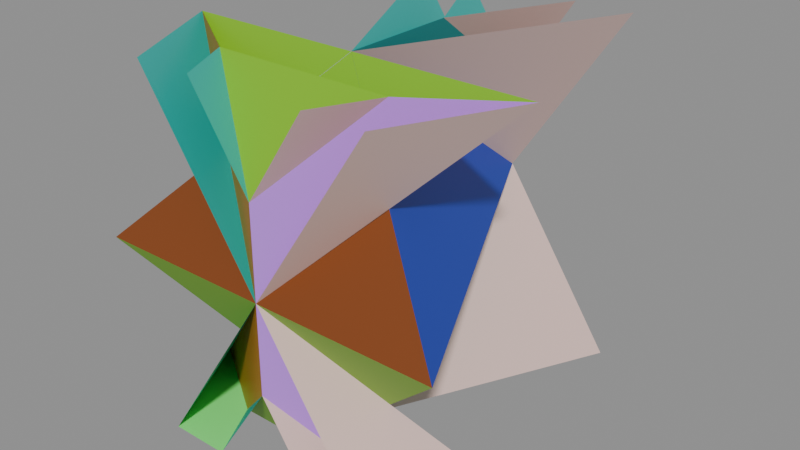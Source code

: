 # Source: zeometry-fragments-ruins-plane-cluster.blend  (saved by Blender 5.2.44; exported with 4.5.12 LTS)
import bpy
from mathutils import Matrix  # noqa: F401  (used for matrix-valued properties, if any)

bpy.ops.wm.read_factory_settings(use_empty=True)
scene = bpy.context.scene
scene.name = 'zeometry-fragments-ruins-plane-cluster'

# ---- collections
col_plane_cluster = bpy.data.collections.new('Plane Cluster'); scene.collection.children.link(col_plane_cluster)

# ---- materials (node trees are filled in below, after node groups)
mat_mat_collapsesolidpolygon_287 = bpy.data.materials.new('Mat_CollapseSolidPolygon.287')

# ---- material node trees
mat_mat_collapsesolidpolygon_287.use_nodes = True; mat_mat_collapsesolidpolygon_287.node_tree.nodes.clear()
_N = mat_mat_collapsesolidpolygon_287.node_tree.nodes; _L = mat_mat_collapsesolidpolygon_287.node_tree.links
n0 = _N.new('ShaderNodeBsdfPrincipled'); n0.name = 'Principled BSDF'; n0.location = (10, 300)
n0.inputs[2].default_value = 0.5528
n0.inputs[10].default_value = 0.005
n1 = _N.new('ShaderNodeOutputMaterial'); n1.name = 'Material Output'; n1.location = (300, 300)
n2 = _N.new('ShaderNodeVertexColor'); n2.name = 'Color Attribute'; n2.location = (-450, -30)
_L.new(n0.outputs[0], n1.inputs[0])
_L.new(n2.outputs[0], n0.inputs[0])
n1.is_active_output = True

# ---- meshes
me_mesh_001 = bpy.data.meshes.new('Mesh.001')
me_mesh_001.from_pydata([(1.62e-08, -0.08459, 0.4998), (1.62e-08, -0.08459, 0.4998), (1.375e-08, 0.2492, 0.2499), (1.375e-08, 0.2492, 0.2499), (1.375e-08, 0.2492, 0.2499), (1.375e-08, 0.2492, 0.2499), (1.375e-08, 0.2492, 0.2499), (1.375e-08, 0.2492, 0.2499), (7.73e-09, 0.08311, 0.4998), (7.73e-09, 0.08311, 0.4998), (7.73e-09, 0.08311, 0.4998), (4.004e-09, 0.2492, 0.3747), (4.004e-09, 0.2492, 0.3747), (4.004e-09, 0.2492, 0.3747), (1.62e-08, -0.08459, 0.4998), (0.1661, 0.25, 0.4998), (-0.1661, 0.25, 0.4998), (0.08313, 0.25, 0.4998), (-0.08313, 0.25, 0.4998), (1.62e-08, -0.08459, 2.98e-08), (1.62e-08, -0.08459, 2.98e-08), (1.748e-08, 0.08311, 5.96e-08), (1.748e-08, 0.08311, 5.96e-08), (1.748e-08, 0.08311, 5.96e-08), (1.748e-08, 0.08311, 5.96e-08), (1.748e-08, 0.08311, 5.96e-08), (1.375e-08, 0.2492, 0.1251), (1.375e-08, 0.2492, 0.1251), (1.375e-08, 0.2492, 0.1251), (2.595e-08, -0.08459, 2.98e-08), (2.595e-08, -0.08459, 2.98e-08), (2.595e-08, -0.08459, 2.98e-08), (0.1661, 0.25, 8.941e-08), (-0.1661, 0.25, 8.941e-08), (0.08313, 0.25, 8.941e-08), (-0.08313, 0.25, 8.941e-08), (0.08313, 0.25, 8.941e-08), (-0.08313, 0.25, 8.941e-08), (0.1661, 0.25, 8.941e-08), (-0.1661, 0.25, 8.941e-08), (0.2483, -0.08441, 2.98e-08), (0.2483, -0.08441, 2.98e-08), (6.441e-09, -0.25, 0.2499), (6.441e-09, -0.25, 0.2499), (6.441e-09, -0.25, 0.2499), (6.441e-09, -0.25, 0.2499), (6.441e-09, -0.25, 0.2499), (6.441e-09, -0.25, 0.2499), (6.441e-09, -0.25, 0.2499), (6.441e-09, -0.25, 0.2499), (6.441e-09, -0.25, 0.2499), (-0.2483, -0.08441, 2.98e-08), (-0.2483, -0.08441, 2.98e-08), (0.1244, -0.1672, 1.49e-08), (0.1244, -0.1672, 1.49e-08), (4.004e-09, -0.25, 0.1251), (4.004e-09, -0.25, 0.1251), (4.004e-09, -0.25, 0.1251), (4.004e-09, -0.25, 0.1251), (4.004e-09, -0.25, 0.1251), (-0.1244, -0.1672, 1.49e-08), (-0.1244, -0.1672, 1.49e-08), (0.1244, -0.1672, 1.49e-08), (0.1244, -0.1672, 1.49e-08), (0.1244, -0.1672, 1.49e-08), (-0.1244, -0.1672, 1.49e-08), (-0.1244, -0.1672, 1.49e-08), (-0.1244, -0.1672, 1.49e-08), (0.2483, -0.08441, 2.98e-08), (0.2483, -0.08441, 2.98e-08), (0.2483, -0.08441, 2.98e-08), (-0.2483, -0.08441, 2.98e-08), (-0.2483, -0.08441, 2.98e-08), (-0.2483, -0.08441, 2.98e-08), (0.1661, -0.25, 0.0), (-0.1661, -0.25, 0.0), (0.08313, -0.25, 0.0), (-0.08313, -0.25, 0.0), (0.08313, -0.25, 0.0), (-0.08313, -0.25, 0.0), (0.1661, -0.25, 0.0), (-0.1661, -0.25, 0.0), (0.2483, -0.08442, 0.4998), (0.2483, -0.08442, 0.4998), (-0.2483, -0.08441, 0.4998), (-0.2483, -0.08441, 0.4998), (0.1244, -0.1672, 0.4998), (0.1244, -0.1672, 0.4998), (4.004e-09, -0.25, 0.3747), (4.004e-09, -0.25, 0.3747), (4.004e-09, -0.25, 0.3747), (4.004e-09, -0.25, 0.3747), (4.004e-09, -0.25, 0.3747), (-0.1244, -0.1672, 0.4998), (-0.1244, -0.1672, 0.4998), (0.1244, -0.1672, 0.4998), (-0.1244, -0.1672, 0.4998), (0.2483, -0.08442, 0.4998), (-0.2483, -0.08441, 0.4998), (0.1661, -0.25, 0.4998), (-0.1661, -0.25, 0.4998), (0.08313, -0.25, 0.4998), (-0.08313, -0.25, 0.4998), (1.247e-08, 0.08179, 0.2499), (1.247e-08, 0.08179, 0.2499), (1.247e-08, 0.08179, 0.2499), (1.247e-08, 0.08179, 0.2499), (1.247e-08, 0.08179, 0.2499), (1.247e-08, 0.08179, 0.2499), (1.247e-08, 0.08179, 0.2499), (1.247e-08, 0.08179, 0.2499), (-0.1244, -0.1679, 0.2499), (-0.1244, -0.1679, 0.2499), (-0.1244, -0.1679, 0.2499), (-0.1244, -0.1679, 0.2499), (7.352e-09, -0.08459, 0.1249), (7.352e-09, -0.08459, 0.1249), (7.352e-09, -0.08459, 0.1249), (0.1244, -0.1679, 0.2499), (0.1244, -0.1679, 0.2499), (0.1244, -0.1679, 0.2499), (0.1244, -0.1679, 0.2499), (7.352e-09, -0.08459, 0.3748), (7.352e-09, -0.08459, 0.3748), (7.352e-09, -0.08459, 0.3748), (-0.1244, -0.1679, 0.2499), (-0.1244, -0.1679, 0.2499), (-0.1244, -0.1679, 0.2499), (-0.1244, -0.1679, 0.2499), (0.1244, -0.1679, 0.2499), (0.1244, -0.1679, 0.2499), (0.1244, -0.1679, 0.2499), (0.1244, -0.1679, 0.2499), (7.352e-09, -0.08459, 0.1249), (7.352e-09, -0.08459, 0.1249), (7.352e-09, -0.08459, 0.1249), (7.352e-09, -0.08459, 0.3748), (7.352e-09, -0.08459, 0.3748), (7.352e-09, -0.08459, 0.3748), (4.004e-09, 0.2492, 0.2499), (4.004e-09, 0.2492, 0.2499), (4.004e-09, 0.2492, 0.2499), (4.004e-09, 0.2492, 0.2499), (-0.2496, -0.25, 0.2499), (-0.2496, -0.25, 0.2499), (-0.2496, -0.25, 0.2499), (-0.2496, -0.25, 0.2499), (1.62e-08, -0.08459, 2.98e-08), (1.62e-08, -0.08459, 2.98e-08), (1.62e-08, -0.08459, 2.98e-08), (0.2496, -0.25, 0.2499), (0.2496, -0.25, 0.2499), (0.2496, -0.25, 0.2499), (0.2496, -0.25, 0.2499), (1.62e-08, -0.08459, 0.4998), (1.62e-08, -0.08459, 0.4998), (1.62e-08, -0.08459, 0.4998), (4.004e-09, 0.2492, 0.2499), (4.004e-09, 0.2492, 0.2499), (4.004e-09, 0.2492, 0.2499), (4.004e-09, 0.2492, 0.2499), (-0.2496, -0.25, 0.2499), (-0.2496, -0.25, 0.2499), (-0.2496, -0.25, 0.2499), (-0.2496, -0.25, 0.2499), (1.62e-08, -0.08459, 2.98e-08), (1.62e-08, -0.08459, 2.98e-08), (1.62e-08, -0.08459, 2.98e-08), (0.2496, -0.25, 0.2499), (0.2496, -0.25, 0.2499), (0.2496, -0.25, 0.2499), (0.2496, -0.25, 0.2499), (-1.343e-08, -0.08459, 0.4998), (-1.343e-08, -0.08459, 0.4998), (0.1248, -0.1673, 0.3748), (0.003609, -0.08701, 0.3712), (-0.1248, -0.1673, 0.3748), (-0.03166, -0.1058, 0.343), (4.004e-09, -0.25, 0.2499), (-0.1248, -0.1673, 0.3748), (-0.1248, -0.1673, 0.3748), (0.1248, -0.1673, 0.3748), (0.1248, -0.1673, 0.3748), (4.004e-09, -0.25, 0.2499), (4.004e-09, -0.25, 0.2499), (4.004e-09, -0.08441, 2.98e-08), (4.004e-09, -0.08441, 2.98e-08), (-0.1241, -0.1672, 0.1249), (-0.1241, -0.1672, 0.1249), (0.1241, -0.1672, 0.1249), (0.1241, -0.1672, 0.1249)], [], [(0, 15, 2), (8, 17, 11), (13, 10, 14), (13, 14, 7), (5, 16, 1), (12, 18, 9), (19, 3, 32), (21, 26, 34), (28, 6, 31), (28, 31, 25), (22, 29, 39), (22, 39, 37), (4, 20, 33), (27, 24, 35), (38, 30, 23), (38, 23, 36), (40, 186, 189), (51, 75, 187), (75, 42, 187), (53, 61, 56), (60, 77, 55), (62, 78, 80), (62, 80, 68), (65, 63, 69), (65, 69, 71), (50, 74, 41), (50, 41, 190), (59, 76, 54), (48, 58, 64), (48, 64, 70), (47, 57, 67), (47, 67, 73), (81, 79, 66), (81, 66, 72), (82, 44, 85), (84, 43, 100), (86, 89, 94), (93, 88, 102), (49, 83, 99), (92, 87, 101), (46, 97, 95), (46, 95, 91), (45, 98, 96), (45, 96, 90), (109, 114, 117), (112, 121, 116), (119, 105, 115), (108, 124, 113), (111, 123, 120), (118, 122, 104), (134, 128, 146), (134, 146, 148), (135, 132, 153), (135, 153, 149), (133, 103, 139), (133, 139, 147), (126, 107, 141), (126, 141, 144), (177, 137, 155), (177, 155, 176), (130, 125, 143), (130, 143, 151), (175, 136, 154), (175, 154, 174), (106, 129, 150), (106, 150, 140), (138, 110, 142), (138, 142, 156), (160, 164, 167), (162, 184, 170), (162, 170, 166), (168, 157, 165), (159, 173, 180), (159, 180, 163), (183, 161, 179), (183, 179, 178), (169, 181, 158), (181, 172, 158), (131, 175, 174), (131, 174, 152), (127, 177, 176), (127, 176, 145), (182, 171, 183), (182, 183, 178), (185, 52, 188)])
me_mesh_001.polygons.foreach_set('use_smooth', [0, 0, 0, 0, 0, 1, 0, 0, 0, 0, 0, 0, 0, 0, 0, 0, 1, 0, 0, 0, 0, 0, 0, 0, 0, 0, 1, 0, 1, 1, 1, 1, 0, 0, 1, 0, 1, 1, 0, 0, 1, 1, 1, 1, 0, 0, 0, 0, 1, 0, 1, 1, 1, 1, 0, 0, 0, 0, 1, 1, 0, 0, 1, 1, 0, 0, 0, 0, 0, 1, 0, 0, 0, 0, 1, 1, 0, 0, 1, 1, 1, 1, 0, 1, 1])
_uv = me_mesh_001.uv_layers.new(name='UVMap')
_uv.uv.foreach_set('vector', [1.0, 0.0, 1.0, 0.6689, 0.5, 0.5, 1.0, 0.0, 1.0, 0.6684, 0.5, 0.5, 0.0, 1.0, 0.0, 0.0, 1.0, 0.0, 0.0, 1.0, 1.0, 0.0, 1.0, 1.0, 1.0, 1.0, 0.6655, 0.3345, 1.0, 0.0, 1.0, 1.0, 0.6658, 0.3342, 1.0, 0.0, 1.0, 0.0, 0.5, 0.5, 1.0, 0.6689, 1.0, 0.0, 0.5, 0.5, 1.0, 0.6684, 0.0, 1.0, 1.0, 1.0, 1.0, 0.0, 0.0, 1.0, 1.0, 0.0, 0.0, 0.0, 0.0, 1.0, 1.0, 1.0, 1.0, 0.3311, 0.0, 1.0, 1.0, 0.3311, 0.0, 0.3316, 1.0, 1.0, 1.0, 0.0, 0.6655, 0.3345, 1.0, 1.0, 1.0, 0.0, 0.6658, 0.3342, 1.0, 0.6689, 1.0, 0.0, 0.0, 0.0, 1.0, 0.6689, 0.0, 0.0, 0.0, 0.6684, 0.0, 0.0, 0.25, 0.25, 0.0002544, 0.4992, 0.5, 0.5, 0.6655, 0.3345, 0.7492, 0.7492, 0.6655, 0.3345, 1.0, 1.0, 0.7492, 0.7492, 0.0, 0.0, 0.5, 0.5, 0.0, 1.0, 0.5, 0.5, 0.6658, 0.3342, 1.0, 1.0, 0.0, 1.0, 0.0, 0.6684, 1.0, 0.6689, 0.0, 1.0, 1.0, 0.6689, 1.0, 1.0, 1.0, 0.0, 1.0, 1.0, 0.0, 1.0, 1.0, 0.0, 0.0, 1.0, 0.0, 0.0, 0.5, 0.5, 1.0, 0.6689, 1.0, 1.0, 0.5, 0.5, 1.0, 1.0, 0.7508, 0.7508, 0.5, 0.5, 1.0, 0.6684, 1.0, 1.0, 0.0, 0.0, 1.0, 0.0, 1.0, 1.0, 0.0, 0.0, 1.0, 1.0, 0.0, 1.0, 0.0, 0.0, 1.0, 0.0, 1.0, 1.0, 0.0, 0.0, 1.0, 1.0, 0.0, 1.0, 1.0, 0.3311, 0.0, 0.3316, 0.0, 0.0, 1.0, 0.3311, 0.0, 0.0, 1.0, 0.0, 0.0, 0.0, 0.0, 1.0, 0.5, 0.5, 0.5, 0.5, 1.0, 1.0, 0.6655, 0.3345, 0.0, 0.0, 0.0, 1.0, 0.5, 0.5, 0.5, 0.5, 1.0, 1.0, 0.6658, 0.3342, 0.5, 0.5, 1.0, 1.0, 1.0, 0.6689, 0.5, 0.5, 1.0, 1.0, 1.0, 0.6684, 0.0, 0.0, 0.0, 1.0, 1.0, 1.0, 0.0, 0.0, 1.0, 1.0, 1.0, 0.0, 0.0, 0.0, 0.0, 1.0, 1.0, 1.0, 0.0, 0.0, 1.0, 1.0, 1.0, 0.0, 1.0, 0.0, 1.0, 1.0, 0.5, 0.5, 0.0, 0.0, 0.5, 0.5, 0.0, 1.0, 0.5, 0.5, 1.0, 0.0, 1.0, 1.0, 0.0, 0.0, 0.5, 0.5, 0.0, 1.0, 0.0, 1.0, 0.0, 0.0, 0.5, 0.5, 0.5, 0.5, 1.0, 0.0, 1.0, 1.0, 1.0, 0.0, 1.0, 1.0, 0.0, 1.0, 1.0, 0.0, 0.0, 1.0, 0.0, 0.0, 1.0, 0.0, 1.0, 1.0, 0.0, 1.0, 1.0, 0.0, 0.0, 1.0, 0.0, 0.0, 0.0, 1.0, 0.0, 0.0, 1.0, 0.0, 0.0, 1.0, 1.0, 0.0, 1.0, 1.0, 0.0, 1.0, 0.0, 0.0, 1.0, 0.0, 0.0, 1.0, 1.0, 0.0, 1.0, 1.0, 1.0, 0.7454, 1.0, 1.0, 0.0, 1.0, 1.0, 0.7454, 0.0, 1.0, 0.0, 0.5, 1.0, 0.0, 1.0, 1.0, 0.0, 1.0, 1.0, 0.0, 0.0, 1.0, 0.0, 0.0, 1.0, 0.971, 1.0, 1.0, 0.0, 1.0, 1.0, 0.971, 0.0, 1.0, 0.0, 0.5, 0.0, 1.0, 0.0, 0.0, 1.0, 0.0, 0.0, 1.0, 1.0, 0.0, 1.0, 1.0, 0.0, 1.0, 0.0, 0.0, 1.0, 0.0, 0.0, 1.0, 1.0, 0.0, 1.0, 1.0, 1.0, 0.0, 1.0, 1.0, 0.5, 0.5, 0.0, 0.0, 0.25, 0.25, 0.5, 0.5, 0.0, 0.0, 0.5, 0.5, 0.0, 1.0, 0.5, 0.5, 1.0, 0.0, 1.0, 1.0, 0.0, 0.0, 0.5, 0.5, 0.25, 0.75, 0.0, 0.0, 0.25, 0.75, 0.0, 1.0, 0.25, 0.75, 0.0, 1.0, 0.0, 0.5, 0.25, 0.75, 0.0, 0.5, 0.1738, 0.5213, 0.5, 0.5, 0.75, 0.25, 1.0, 1.0, 0.75, 0.25, 1.0, 0.0, 1.0, 1.0, 1.0, 0.0, 1.0, 0.971, 0.0, 0.5, 1.0, 0.0, 0.0, 0.5, 0.0, 0.0, 1.0, 0.0, 1.0, 0.7454, 0.0, 0.5, 1.0, 0.0, 0.0, 0.5, 0.0, 0.0, 0.25, 0.25, 0.5, 0.5, 0.25, 0.75, 0.25, 0.25, 0.25, 0.75, 0.1738, 0.5213, 0.25, 0.25, 0.5, 0.5, 0.2503, 0.7492])
_ca = me_mesh_001.color_attributes.new('Color', 'BYTE_COLOR', 'CORNER')
_ca.data.foreach_set('color', [0.7379, 0.521, 0.4735, 1.0, 0.7379, 0.521, 0.4735, 1.0, 0.7379, 0.521, 0.4735, 1.0, 0.7379, 0.521, 0.4735, 1.0, 0.7379, 0.521, 0.4735, 1.0, 0.7379, 0.521, 0.4735, 1.0, 0.0, 0.2159, 0.2159, 1.0, 0.0, 0.2159, 0.2159, 1.0, 0.0, 0.2159, 0.2159, 1.0, 0.0, 0.2159, 0.2159, 1.0, 0.0, 0.2159, 0.2159, 1.0, 0.0, 0.2159, 0.2159, 1.0, 0.01444, 0.521, 0.4735, 1.0, 0.01444, 0.521, 0.4735, 1.0, 0.01444, 0.521, 0.4735, 1.0, 0.01444, 0.521, 0.4735, 1.0, 0.01444, 0.521, 0.4735, 1.0, 0.01444, 0.521, 0.4735, 1.0, 0.7379, 0.521, 0.4735, 1.0, 0.7379, 0.521, 0.4735, 1.0, 0.7379, 0.521, 0.4735, 1.0, 0.7379, 0.521, 0.4735, 1.0, 0.7379, 0.521, 0.4735, 1.0, 0.7379, 0.521, 0.4735, 1.0, 0.0, 0.2159, 0.2159, 1.0, 0.0, 0.2159, 0.2159, 1.0, 0.0, 0.2159, 0.2159, 1.0, 0.0, 0.2159, 0.2159, 1.0, 0.0, 0.2159, 0.2159, 1.0, 0.0, 0.2159, 0.2159, 1.0, 0.2159, 1.0, 0.2122, 1.0, 0.2159, 1.0, 0.2122, 1.0, 0.2159, 1.0, 0.2122, 1.0, 0.2159, 1.0, 0.2122, 1.0, 0.2159, 1.0, 0.2122, 1.0, 0.2159, 1.0, 0.2122, 1.0, 0.01444, 0.521, 0.4735, 1.0, 0.01444, 0.521, 0.4735, 1.0, 0.01444, 0.521, 0.4735, 1.0, 0.01444, 0.521, 0.4735, 1.0, 0.01444, 0.521, 0.4735, 1.0, 0.01444, 0.521, 0.4735, 1.0, 0.2122, 1.0, 0.2122, 1.0, 0.2122, 1.0, 0.2122, 1.0, 0.2122, 1.0, 0.2122, 1.0, 0.2122, 1.0, 0.2122, 1.0, 0.2122, 1.0, 0.2122, 1.0, 0.2122, 1.0, 0.2122, 1.0, 0.2159, 0.521, 0.005605, 1.0, 0.2159, 0.521, 0.005605, 1.0, 0.2159, 0.521, 0.005605, 1.0, 0.01444, 0.521, 0.4735, 1.0, 0.01444, 0.521, 0.4735, 1.0, 0.01444, 0.521, 0.4735, 1.0, 0.01444, 0.521, 0.4735, 1.0, 0.01444, 0.521, 0.4735, 1.0, 0.01444, 0.521, 0.4735, 1.0, 0.2159, 0.521, 0.005605, 1.0, 0.2159, 0.521, 0.005605, 1.0, 0.2159, 0.521, 0.005605, 1.0, 0.01444, 0.521, 0.4735, 1.0, 0.01444, 0.521, 0.4735, 1.0, 0.01444, 0.521, 0.4735, 1.0, 0.2122, 1.0, 0.2122, 1.0, 0.2122, 1.0, 0.2122, 1.0, 0.2122, 1.0, 0.2122, 1.0, 0.2122, 1.0, 0.2122, 1.0, 0.2122, 1.0, 0.2122, 1.0, 0.2122, 1.0, 0.2122, 1.0, 0.2159, 1.0, 0.2159, 1.0, 0.2159, 1.0, 0.2159, 1.0, 0.2159, 1.0, 0.2159, 1.0, 0.2159, 1.0, 0.2159, 1.0, 0.2159, 1.0, 0.2159, 1.0, 0.2159, 1.0, 0.2159, 1.0, 0.7379, 0.521, 0.4735, 1.0, 0.7379, 0.521, 0.4735, 1.0, 0.7379, 0.521, 0.4735, 1.0, 0.7379, 0.521, 0.4735, 1.0, 0.7379, 0.521, 0.4735, 1.0, 0.7379, 0.521, 0.4735, 1.0, 0.7379, 0.521, 0.4735, 1.0, 0.7379, 0.521, 0.4735, 1.0, 0.7379, 0.521, 0.4735, 1.0, 0.521, 0.2122, 0.855, 1.0, 0.521, 0.2122, 0.855, 1.0, 0.521, 0.2122, 0.855, 1.0, 0.521, 0.2122, 0.855, 1.0, 0.521, 0.2122, 0.855, 1.0, 0.521, 0.2122, 0.855, 1.0, 0.521, 0.2159, 0.005605, 1.0, 0.521, 0.2159, 0.005605, 1.0, 0.521, 0.2159, 0.005605, 1.0, 0.521, 0.2159, 0.005605, 1.0, 0.521, 0.2159, 0.005605, 1.0, 0.521, 0.2159, 0.005605, 1.0, 0.2159, 1.0, 0.2122, 1.0, 0.2159, 1.0, 0.2122, 1.0, 0.2159, 1.0, 0.2122, 1.0, 0.2159, 1.0, 0.2122, 1.0, 0.2159, 1.0, 0.2122, 1.0, 0.2159, 1.0, 0.2122, 1.0, 0.2159, 0.521, 0.005605, 1.0, 0.2159, 0.521, 0.005605, 1.0, 0.2159, 0.521, 0.005605, 1.0, 0.01444, 0.521, 0.4735, 1.0, 0.01444, 0.521, 0.4735, 1.0, 0.01444, 0.521, 0.4735, 1.0, 0.2159, 0.521, 0.005605, 1.0, 0.2159, 0.521, 0.005605, 1.0, 0.2159, 0.521, 0.005605, 1.0, 0.01444, 0.521, 0.4735, 1.0, 0.01444, 0.521, 0.4735, 1.0, 0.01444, 0.521, 0.4735, 1.0, 0.7379, 0.521, 0.4735, 1.0, 0.7379, 0.521, 0.4735, 1.0, 0.7379, 0.521, 0.4735, 1.0, 0.7379, 0.521, 0.4735, 1.0, 0.7379, 0.521, 0.4735, 1.0, 0.7379, 0.521, 0.4735, 1.0, 0.521, 0.2122, 0.855, 1.0, 0.521, 0.2122, 0.855, 1.0, 0.521, 0.2122, 0.855, 1.0, 0.521, 0.2122, 0.855, 1.0, 0.521, 0.2122, 0.855, 1.0, 0.521, 0.2122, 0.855, 1.0, 0.521, 0.2159, 0.005605, 1.0, 0.521, 0.2159, 0.005605, 1.0, 0.521, 0.2159, 0.005605, 1.0, 0.521, 0.2159, 0.005605, 1.0, 0.521, 0.2159, 0.005605, 1.0, 0.521, 0.2159, 0.005605, 1.0, 0.7379, 0.521, 0.4735, 1.0, 0.7379, 0.521, 0.4735, 1.0, 0.7379, 0.521, 0.4735, 1.0, 0.2159, 0.521, 0.005605, 1.0, 0.2159, 0.521, 0.005605, 1.0, 0.2159, 0.521, 0.005605, 1.0, 0.01444, 0.521, 0.4735, 1.0, 0.01444, 0.521, 0.4735, 1.0, 0.01444, 0.521, 0.4735, 1.0, 0.7379, 0.05127, 0.4735, 1.0, 0.7379, 0.05127, 0.4735, 1.0, 0.7379, 0.05127, 0.4735, 1.0, 0.2159, 0.05127, 0.005605, 1.0, 0.2159, 0.05127, 0.005605, 1.0, 0.2159, 0.05127, 0.005605, 1.0, 0.01444, 0.05127, 0.4735, 1.0, 0.01444, 0.05127, 0.4735, 1.0, 0.01444, 0.05127, 0.4735, 1.0, 0.521, 0.2122, 0.855, 1.0, 0.521, 0.2122, 0.855, 1.0, 0.521, 0.2122, 0.855, 1.0, 0.521, 0.2122, 0.855, 1.0, 0.521, 0.2122, 0.855, 1.0, 0.521, 0.2122, 0.855, 1.0, 0.521, 0.2159, 0.005605, 1.0, 0.521, 0.2159, 0.005605, 1.0, 0.521, 0.2159, 0.005605, 1.0, 0.521, 0.2159, 0.005605, 1.0, 0.521, 0.2159, 0.005605, 1.0, 0.521, 0.2159, 0.005605, 1.0, 0.0, 0.2159, 0.2159, 1.0, 0.0, 0.2159, 0.2159, 1.0, 0.0, 0.2159, 0.2159, 1.0, 0.0, 0.2159, 0.2159, 1.0, 0.0, 0.2159, 0.2159, 1.0, 0.0, 0.2159, 0.2159, 1.0, 0.2122, 1.0, 0.2122, 1.0, 0.2122, 1.0, 0.2122, 1.0, 0.2122, 1.0, 0.2122, 1.0, 0.2122, 1.0, 0.2122, 1.0, 0.2122, 1.0, 0.2122, 1.0, 0.2122, 1.0, 0.2122, 1.0, 0.521, 0.2159, 0.855, 1.0, 0.521, 0.2159, 0.855, 1.0, 0.521, 0.2159, 0.855, 1.0, 0.521, 0.2159, 0.855, 1.0, 0.521, 0.2159, 0.855, 1.0, 0.521, 0.2159, 0.855, 1.0, 0.2159, 1.0, 0.2159, 1.0, 0.2159, 1.0, 0.2159, 1.0, 0.2159, 1.0, 0.2159, 1.0, 0.2159, 1.0, 0.2159, 1.0, 0.2159, 1.0, 0.2159, 1.0, 0.2159, 1.0, 0.2159, 1.0, 0.521, 0.2122, 0.005605, 1.0, 0.521, 0.2122, 0.005605, 1.0, 0.521, 0.2122, 0.005605, 1.0, 0.521, 0.2122, 0.005605, 1.0, 0.521, 0.2122, 0.005605, 1.0, 0.521, 0.2122, 0.005605, 1.0, 0.2159, 1.0, 0.2122, 1.0, 0.2159, 1.0, 0.2122, 1.0, 0.2159, 1.0, 0.2122, 1.0, 0.2159, 1.0, 0.2122, 1.0, 0.2159, 1.0, 0.2122, 1.0, 0.2159, 1.0, 0.2122, 1.0, 1.0, 0.2159, 0.2159, 1.0, 1.0, 0.2159, 0.2159, 1.0, 1.0, 0.2159, 0.2159, 1.0, 1.0, 0.2159, 0.2159, 1.0, 1.0, 0.2159, 0.2159, 1.0, 1.0, 0.2159, 0.2159, 1.0, 0.7379, 0.521, 0.4735, 1.0, 0.7379, 0.521, 0.4735, 1.0, 0.7379, 0.521, 0.4735, 1.0, 0.2159, 0.521, 0.005605, 1.0, 0.2159, 0.521, 0.005605, 1.0, 0.2159, 0.521, 0.005605, 1.0, 0.2159, 0.521, 0.005605, 1.0, 0.2159, 0.521, 0.005605, 1.0, 0.2159, 0.521, 0.005605, 1.0, 0.01444, 0.521, 0.4735, 1.0, 0.01444, 0.521, 0.4735, 1.0, 0.01444, 0.521, 0.4735, 1.0, 0.7379, 0.05127, 0.4735, 1.0, 0.7379, 0.05127, 0.4735, 1.0, 0.7379, 0.05127, 0.4735, 1.0, 0.7379, 0.05127, 0.4735, 1.0, 0.7379, 0.05127, 0.4735, 1.0, 0.7379, 0.05127, 0.4735, 1.0, 0.2159, 0.05127, 0.005605, 1.0, 0.2159, 0.05127, 0.005605, 1.0, 0.2159, 0.05127, 0.005605, 1.0, 0.2159, 0.05127, 0.005605, 1.0, 0.2159, 0.05127, 0.005605, 1.0, 0.2159, 0.05127, 0.005605, 1.0, 0.01444, 0.05127, 0.4735, 1.0, 0.01444, 0.05127, 0.4735, 1.0, 0.01444, 0.05127, 0.4735, 1.0, 0.01444, 0.05127, 0.4735, 1.0, 0.01444, 0.05127, 0.4735, 1.0, 0.01444, 0.05127, 0.4735, 1.0, 0.521, 0.2122, 0.005605, 1.0, 0.521, 0.2122, 0.005605, 1.0, 0.521, 0.2122, 0.005605, 1.0, 0.521, 0.2122, 0.005605, 1.0, 0.521, 0.2122, 0.005605, 1.0, 0.521, 0.2122, 0.005605, 1.0, 0.521, 0.2159, 0.855, 1.0, 0.521, 0.2159, 0.855, 1.0, 0.521, 0.2159, 0.855, 1.0, 0.521, 0.2159, 0.855, 1.0, 0.521, 0.2159, 0.855, 1.0, 0.521, 0.2159, 0.855, 1.0, 0.2159, 0.05127, 0.005605, 1.0, 0.2159, 0.05127, 0.005605, 1.0, 0.2159, 0.05127, 0.005605, 1.0, 0.2159, 0.05127, 0.005605, 1.0, 0.2159, 0.05127, 0.005605, 1.0, 0.2159, 0.05127, 0.005605, 1.0, 0.2159, 0.521, 0.005605, 1.0, 0.2159, 0.521, 0.005605, 1.0, 0.2159, 0.521, 0.005605, 1.0])
me_mesh_001.materials.append(mat_mat_collapsesolidpolygon_287)
me_mesh_001.update()
me_mesh_001.normals_split_custom_set([tuple(v) for v in zip(*[iter([-0.7702, 0.3823, 0.5106, -0.7702, 0.3823, 0.5106, -0.7702, 0.3823, 0.5106, -0.7702, 0.3837, 0.5095, -0.7702, 0.3837, 0.5095, -0.7702, 0.3837, 0.5095, 1.0, 5.049e-08, 3.725e-08, 1.0, 5.049e-08, 3.725e-08, 1.0, 5.049e-08, 3.725e-08, 1.0, 6.58e-08, 7.812e-08, 1.0, 6.58e-08, 7.812e-08, 1.0, 6.58e-08, 7.812e-08, 0.7702, 0.3823, 0.5106, 0.7702, 0.3823, 0.5106, 0.7702, 0.3823, 0.5106, 0.7702, 0.3837, 0.5095, 0.7702, 0.3837, 0.5095, 0.7702, 0.3837, 0.5095, -0.7702, 0.3823, -0.5106, -0.7702, 0.3823, -0.5106, -0.7702, 0.3823, -0.5106, -0.7702, 0.3837, -0.5095, -0.7702, 0.3837, -0.5095, -0.7702, 0.3837, -0.5095, 1.0, 3.653e-08, 5.33e-15, 1.0, 3.653e-08, 5.33e-15, 1.0, 3.653e-08, 5.33e-15, 1.0, 5.049e-08, -3.725e-08, 1.0, 5.049e-08, -3.725e-08, 1.0, 5.049e-08, -3.725e-08, -8.751e-10, 1.777e-07, -1.0, -8.751e-10, 1.777e-07, -1.0, -8.751e-10, 1.777e-07, -1.0, 0.0, 1.786e-07, -1.0, 0.0, 1.786e-07, -1.0, 0.0, 1.786e-07, -1.0, 0.7702, 0.3823, -0.5106, 0.7702, 0.3823, -0.5106, 0.7702, 0.3823, -0.5106, 0.7702, 0.3837, -0.5095, 0.7702, 0.3837, -0.5095, 0.7702, 0.3837, -0.5095, 8.751e-10, 1.777e-07, -1.0, 8.751e-10, 1.777e-07, -1.0, 8.751e-10, 1.777e-07, -1.0, 0.0, 1.786e-07, -1.0, 0.0, 1.786e-07, -1.0, 0.0, 1.786e-07, -1.0, 1.752e-07, 0.8336, 0.5523, 1.752e-07, 0.8336, 0.5523, 1.752e-07, 0.8336, 0.5523, -0.7697, -0.382, 0.5115, -0.7697, -0.382, 0.5115, -0.7697, -0.382, 0.5115, -0.7697, -0.382, 0.5115, -0.7697, -0.382, 0.5115, -0.7697, -0.382, 0.5115, 2.995e-07, 0.834, 0.5518, 2.995e-07, 0.834, 0.5518, 2.995e-07, 0.834, 0.5518, -0.7693, -0.3832, 0.5113, -0.7693, -0.3832, 0.5113, -0.7693, -0.3832, 0.5113, 0.0, -1.8e-07, 1.0, 0.0, -1.8e-07, 1.0, 0.0, -1.8e-07, 1.0, -1.425e-12, -1.8e-07, 1.0, -1.425e-12, -1.8e-07, 1.0, -1.425e-12, -1.8e-07, 1.0, -6.469e-14, -1.8e-07, 1.0, -6.469e-14, -1.8e-07, 1.0, -6.469e-14, -1.8e-07, 1.0, -3.241e-14, -1.8e-07, 1.0, -3.241e-14, -1.8e-07, 1.0, -3.241e-14, -1.8e-07, 1.0, 0.7697, -0.382, 0.5115, 0.7697, -0.382, 0.5115, 0.7697, -0.382, 0.5115, 0.5016, -0.4185, 0.7571, 0.4782, -0.3554, 0.8031, 0.4906, -0.3878, 0.7803, 0.7693, -0.3832, 0.5113, 0.7693, -0.3832, 0.5113, 0.7693, -0.3832, 0.5113, 0.5551, -0.8318, 0.0007269, 0.5551, -0.8318, 0.0007625, 0.5551, -0.8318, 0.0007261, 0.5551, -0.8318, 0.0007269, 0.5551, -0.8318, 0.0007261, 0.5552, -0.8317, 0.000782, 0.555, 0.8318, -0.0006772, 0.5551, 0.8318, -0.0007378, 0.5554, 0.8316, -0.0009713, 0.555, 0.8318, -0.0006772, 0.5554, 0.8316, -0.0009713, 0.5552, 0.8317, -0.0008302, 0.0, -1.8e-07, 1.0, 0.0, -1.8e-07, 1.0, 0.0, -1.8e-07, 1.0, 1.49e-12, -1.8e-07, 1.0, 1.49e-12, -1.8e-07, 1.0, 1.49e-12, -1.8e-07, 1.0, 1.502e-07, 0.8336, -0.5523, 1.502e-07, 0.8336, -0.5523, 1.502e-07, 0.8336, -0.5523, -0.7697, -0.382, -0.5115, -0.7697, -0.382, -0.5115, -0.7697, -0.382, -0.5115, 3.994e-07, 0.834, -0.5518, 3.994e-07, 0.834, -0.5518, 3.994e-07, 0.834, -0.5518, -0.7693, -0.3832, -0.5113, -0.7693, -0.3832, -0.5113, -0.7693, -0.3832, -0.5113, 0.7697, -0.382, -0.5115, 0.7697, -0.382, -0.5115, 0.7697, -0.382, -0.5115, 0.7693, -0.3832, -0.5113, 0.7693, -0.3832, -0.5113, 0.7693, -0.3832, -0.5113, 0.5551, -0.8318, -0.0007271, 0.5552, -0.8317, -0.0007823, 0.5554, -0.8316, -0.0009724, 0.5551, -0.8318, -0.0007271, 0.5554, -0.8316, -0.0009724, 0.5551, -0.8318, -0.0007137, 0.555, 0.8318, 0.0006774, 0.5553, 0.8317, 0.0008798, 0.5551, 0.8318, 0.0007256, 0.555, 0.8318, 0.0006774, 0.5551, 0.8318, 0.0007256, 0.5551, 0.8318, 0.0007627, 0.7697, -0.3834, 0.5105, 0.7697, -0.3834, 0.5105, 0.7697, -0.3834, 0.5105, 0.0, 0.832, 0.5547, 0.0, 0.832, 0.5547, 0.0, 0.832, 0.5547, -0.7697, -0.3834, 0.5105, -0.7697, -0.3834, 0.5105, -0.7697, -0.3834, 0.5105, 0.7697, -0.3834, -0.5105, 0.7697, -0.3834, -0.5105, 0.7697, -0.3834, -0.5105, 0.0, 0.832, -0.5547, 0.0, 0.832, -0.5547, 0.0, 0.832, -0.5547, -0.7697, -0.3834, -0.5105, -0.7697, -0.3834, -0.5105, -0.7697, -0.3834, -0.5105, 0.551, -0.8345, -0.004007, 0.551, -0.8345, -0.003982, 0.551, -0.8345, -0.003937, 0.551, -0.8345, -0.004007, 0.551, -0.8345, -0.003937, 0.551, -0.8345, -0.003982, 0.551, 0.8345, 0.003968, 0.551, 0.8345, 0.003982, 0.551, 0.8345, 0.003931, 0.551, 0.8345, 0.003968, 0.551, 0.8345, 0.003931, 0.551, 0.8345, 0.003982, -1.0, -5.057e-08, 1.083e-07, -1.0, -5.057e-08, 1.083e-07, -1.0, -5.057e-08, 1.083e-07, -1.0, 1.647e-08, -7.079e-08, -1.0, 1.647e-08, -7.079e-08, -1.0, 1.647e-08, -7.079e-08, -7.156e-07, -8.9e-08, 1.0, -7.156e-07, -8.9e-08, 1.0, -7.156e-07, -8.9e-08, 1.0, 3.546e-07, -2.658e-07, 1.0, 3.546e-07, -2.658e-07, 1.0, 3.546e-07, -2.658e-07, 1.0, 0.5504, -0.8349, 0.005172, 0.5523, -0.8336, 0.001211, 0.5522, -0.8337, 0.001261, 0.5504, -0.8349, 0.005172, 0.5522, -0.8337, 0.001261, 0.552, -0.8339, 0.002011, 0.0, 3.63e-07, 1.0, 0.0, 3.63e-07, 1.0, 0.0, 3.63e-07, 1.0, 0.0, -4.491e-08, 1.0, 0.0, -4.491e-08, 1.0, 0.0, -4.491e-08, 1.0, 0.5507, 0.8347, -0.004808, 0.5523, 0.8336, -0.0001683, 0.5524, 0.8336, -0.0001658, 0.5507, 0.8347, -0.004808, 0.5524, 0.8336, -0.0001658, 0.5519, 0.8339, -0.001391, 7.076e-07, -1.778e-07, 1.0, 7.076e-07, -1.778e-07, 1.0, 7.076e-07, -1.778e-07, 1.0, 0.0, -8.9e-08, 1.0, 0.0, -8.9e-08, 1.0, 0.0, -8.9e-08, 1.0, 1.0, 5.057e-08, 1.083e-07, 1.0, 5.057e-08, 1.083e-07, 1.0, 5.057e-08, 1.083e-07, 1.0, -1.647e-08, -7.079e-08, 1.0, -1.647e-08, -7.079e-08, 1.0, -1.647e-08, -7.079e-08, 0.7678, -0.3839, 0.5128, 0.7678, -0.3839, 0.5128, 0.7678, -0.3839, 0.5128, -2.628e-05, 0.8339, 0.5519, -2.641e-05, 0.8339, 0.5519, 2.652e-05, 0.8339, 0.5519, 4.98e-08, 0.8339, 0.5519, 4.98e-08, 0.8339, 0.5519, 4.98e-08, 0.8339, 0.5519, -0.7678, -0.3839, 0.5128, -0.7678, -0.3839, 0.5128, -0.7678, -0.3839, 0.5128, 0.7678, -0.3839, -0.5128, 0.7678, -0.3839, -0.5128, 0.7678, -0.3839, -0.5128, 0.7678, -0.3839, -0.5128, 0.7678, -0.3839, -0.5128, 0.7678, -0.3839, -0.5128, 0.01807, 0.8356, -0.549, -9.961e-08, 0.8339, -0.5519, -9.961e-08, 0.8339, -0.5519, 0.01807, 0.8356, -0.549, -9.961e-08, 0.8339, -0.5519, 0.02666, 0.8351, -0.5494, -0.7678, -0.3839, -0.5128, -0.7678, -0.3839, -0.5128, -0.7678, -0.3839, -0.5128, -0.7678, -0.3839, -0.5128, -0.7678, -0.3839, -0.5128, -0.7678, -0.3839, -0.5128, 0.5502, 0.835, -0.005952, 0.5507, 0.8347, -0.004808, 0.5519, 0.8339, -0.001391, 0.5502, 0.835, -0.005952, 0.5519, 0.8339, -0.001391, 0.5502, 0.835, -0.005951, 0.5497, -0.8353, 0.005951, 0.5504, -0.8349, 0.005172, 0.552, -0.8339, 0.002011, 0.5497, -0.8353, 0.005951, 0.552, -0.8339, 0.002011, 0.55, -0.8352, 0.00595, -9.961e-08, 0.8339, -0.5519, -9.961e-08, 0.8339, -0.5519, -9.961e-08, 0.8339, -0.5519, 0.006776, 0.8461, -0.5329, 0.01807, 0.8356, -0.549, 0.02666, 0.8351, -0.5494, 1.502e-07, 0.8336, 0.5523, 1.502e-07, 0.8336, 0.5523, 1.502e-07, 0.8336, 0.5523])] * 3)])

# ---- objects
ob_plane_cluster = bpy.data.objects.new('Plane Cluster', me_mesh_001)

# ---- transforms, parenting, visibility, modifiers, constraints
ob_plane_cluster.location = (0.2496, 0.0, 0.0)
ob_plane_cluster.rotation_mode = 'QUATERNION'
ob_plane_cluster.rotation_quaternion = (1.0, 0.0, 0.0, 0.0)

# ---- collection membership
col_plane_cluster.objects.link(ob_plane_cluster)

# ---- scene / render settings (as saved in the file)
scene.frame_start = 1; scene.frame_end = 250; scene.frame_set(1)
scene.render.engine = 'BLENDER_EEVEE_NEXT'
scene.render.image_settings.exr_codec = 'NONE'
scene.render.use_bake_clear = False
scene.render.bake_margin = 0
scene.render.bake_bias = 0.0
scene.render.bake_samples = 0
scene.render.simplify_subdivision_render = 0
scene.render.simplify_child_particles_render = 0.0
scene.render.compositor_device = 'GPU'
scene.eevee.use_volume_custom_range = False
scene.eevee.gtao_distance = 0.0
scene.eevee.use_fast_gi = False
scene.eevee.fast_gi_thickness_near = 0.1
scene.eevee.fast_gi_thickness_far = 0.0
scene.eevee.ray_tracing_options.screen_trace_thickness = 0.1
bpy.context.view_layer.update()

# ---- added for rendering (the .blend has no active camera and no usable light): camera, sun + grey world if the file has none
cam_auto = bpy.data.cameras.new('AutoCamera')
cam_auto.lens = 50.0
cam_auto.sensor_width = 36.0
cam_auto.clip_end = 1000.0
ob_auto_camera = bpy.data.objects.new('AutoCamera', cam_auto)
scene.collection.objects.link(ob_auto_camera)
ob_auto_camera.location = (1.05034, -0.960882, 0.890486)
ob_auto_camera.rotation_euler = (1.09748, -7.21219e-08, 0.694738)
scene.camera = ob_auto_camera
light_auto_sun = bpy.data.lights.new('AutoSun', 'SUN')
light_auto_sun.energy = 3.0
light_auto_sun.angle = 0.0523599
ob_auto_sun = bpy.data.objects.new('AutoSun', light_auto_sun)
scene.collection.objects.link(ob_auto_sun)
ob_auto_sun.rotation_euler = (0.872665, 0.174533, 0.523599)
if scene.world is None:
    world_auto = bpy.data.worlds.new('AutoWorld')
    world_auto.color = (0.3, 0.3, 0.3)
    scene.world = world_auto
bpy.context.view_layer.update()
